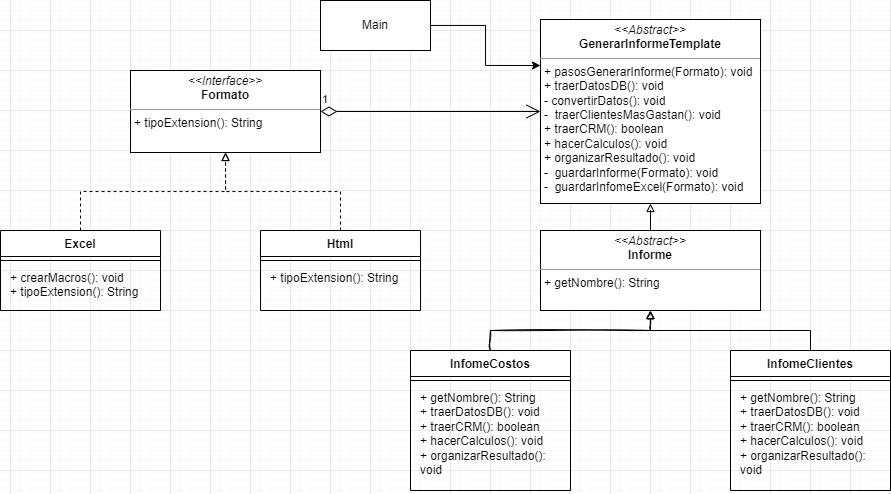

The diagram above was exported from draw.io. Its source (the exported page's mxGraphModel, read from the mxfile embedded in the PNG):
<mxGraphModel dx="1932" dy="596" grid="1" gridSize="10" guides="1" tooltips="1" connect="1" arrows="1" fold="1" page="1" pageScale="1" pageWidth="827" pageHeight="1169" math="0" shadow="0">
  <root>
    <mxCell id="WIyWlLk6GJQsqaUBKTNV-0" />
    <mxCell id="WIyWlLk6GJQsqaUBKTNV-1" parent="WIyWlLk6GJQsqaUBKTNV-0" />
    <mxCell id="hAlR8oA-eJTYXsFcEMEe-4" value="&lt;p style=&quot;margin:0px;margin-top:4px;text-align:center;&quot;&gt;&lt;i&gt;&amp;lt;&amp;lt;Abstract&amp;gt;&amp;gt;&lt;/i&gt;&lt;br&gt;&lt;b&gt;GenerarInformeTemplate&lt;/b&gt;&lt;/p&gt;&lt;hr size=&quot;1&quot;&gt;&lt;p style=&quot;margin:0px;margin-left:4px;&quot;&gt;+&amp;nbsp;pasosGenerarInforme&lt;span style=&quot;background-color: initial;&quot;&gt;(Formato): void&lt;/span&gt;&lt;/p&gt;&lt;p style=&quot;margin:0px;margin-left:4px;&quot;&gt;&lt;span style=&quot;background-color: initial;&quot;&gt;+ traerDatosDB(): void&lt;/span&gt;&lt;/p&gt;&lt;p style=&quot;margin:0px;margin-left:4px;&quot;&gt;- convertirDatos(): void&lt;/p&gt;&lt;p style=&quot;margin:0px;margin-left:4px;&quot;&gt;-&amp;nbsp; traerClientesMasGastan(): void&lt;/p&gt;&lt;p style=&quot;margin:0px;margin-left:4px;&quot;&gt;+ traerCRM(): boolean&lt;/p&gt;&lt;p style=&quot;margin:0px;margin-left:4px;&quot;&gt;+ hacerCalculos(): void&lt;br&gt;&lt;/p&gt;&lt;p style=&quot;margin:0px;margin-left:4px;&quot;&gt;+ organizarResultado(): void&lt;/p&gt;&lt;p style=&quot;margin:0px;margin-left:4px;&quot;&gt;-&amp;nbsp; guardarInforme(Formato): void&lt;/p&gt;&lt;p style=&quot;margin:0px;margin-left:4px;&quot;&gt;-&amp;nbsp; guardarInfomeExcel(Formato): void&lt;/p&gt;&lt;p style=&quot;margin:0px;margin-left:4px;&quot;&gt;&lt;br&gt;&lt;/p&gt;" style="verticalAlign=top;align=left;overflow=fill;fontSize=12;fontFamily=Helvetica;html=1;whiteSpace=wrap;" vertex="1" parent="WIyWlLk6GJQsqaUBKTNV-1">
      <mxGeometry x="370" y="29" width="220" height="184" as="geometry" />
    </mxCell>
    <mxCell id="hAlR8oA-eJTYXsFcEMEe-43" style="edgeStyle=orthogonalEdgeStyle;rounded=0;orthogonalLoop=1;jettySize=auto;html=1;entryX=0.5;entryY=1;entryDx=0;entryDy=0;endArrow=block;endFill=0;" edge="1" parent="WIyWlLk6GJQsqaUBKTNV-1" source="hAlR8oA-eJTYXsFcEMEe-11" target="hAlR8oA-eJTYXsFcEMEe-4">
      <mxGeometry relative="1" as="geometry" />
    </mxCell>
    <mxCell id="hAlR8oA-eJTYXsFcEMEe-11" value="&lt;p style=&quot;margin:0px;margin-top:4px;text-align:center;&quot;&gt;&lt;i&gt;&amp;lt;&amp;lt;Abstract&amp;gt;&amp;gt;&lt;/i&gt;&lt;br&gt;&lt;b&gt;Informe&lt;/b&gt;&lt;/p&gt;&lt;hr size=&quot;1&quot;&gt;&lt;p style=&quot;margin:0px;margin-left:4px;&quot;&gt;+ getNombre(): String&lt;/p&gt;&lt;p style=&quot;margin:0px;margin-left:4px;&quot;&gt;&lt;br&gt;&lt;/p&gt;" style="verticalAlign=top;align=left;overflow=fill;fontSize=12;fontFamily=Helvetica;html=1;whiteSpace=wrap;" vertex="1" parent="WIyWlLk6GJQsqaUBKTNV-1">
      <mxGeometry x="370" y="240" width="220" height="80" as="geometry" />
    </mxCell>
    <mxCell id="hAlR8oA-eJTYXsFcEMEe-41" style="edgeStyle=orthogonalEdgeStyle;rounded=0;orthogonalLoop=1;jettySize=auto;html=1;sketch=1;curveFitting=1;jiggle=2;endArrow=block;endFill=0;" edge="1" parent="WIyWlLk6GJQsqaUBKTNV-1" source="hAlR8oA-eJTYXsFcEMEe-14" target="hAlR8oA-eJTYXsFcEMEe-11">
      <mxGeometry relative="1" as="geometry" />
    </mxCell>
    <mxCell id="hAlR8oA-eJTYXsFcEMEe-14" value="InfomeCostos" style="swimlane;fontStyle=1;align=center;verticalAlign=top;childLayout=stackLayout;horizontal=1;startSize=26;horizontalStack=0;resizeParent=1;resizeParentMax=0;resizeLast=0;collapsible=1;marginBottom=0;whiteSpace=wrap;html=1;" vertex="1" parent="WIyWlLk6GJQsqaUBKTNV-1">
      <mxGeometry x="240" y="360" width="160" height="140" as="geometry" />
    </mxCell>
    <mxCell id="hAlR8oA-eJTYXsFcEMEe-16" value="" style="line;strokeWidth=1;fillColor=none;align=left;verticalAlign=middle;spacingTop=-1;spacingLeft=3;spacingRight=3;rotatable=0;labelPosition=right;points=[];portConstraint=eastwest;strokeColor=inherit;" vertex="1" parent="hAlR8oA-eJTYXsFcEMEe-14">
      <mxGeometry y="26" width="160" height="8" as="geometry" />
    </mxCell>
    <mxCell id="hAlR8oA-eJTYXsFcEMEe-17" value="&lt;p style=&quot;border-color: var(--border-color); margin: 0px 0px 0px 4px;&quot;&gt;+ getNombre(): String&lt;/p&gt;&lt;p style=&quot;border-color: var(--border-color); margin: 0px 0px 0px 4px;&quot;&gt;+ traerDatosDB(): void&lt;br style=&quot;border-color: var(--border-color);&quot;&gt;&lt;/p&gt;&lt;p style=&quot;border-color: var(--border-color); margin: 0px 0px 0px 4px;&quot;&gt;+ traerCRM(): boolean&lt;/p&gt;&lt;p style=&quot;border-color: var(--border-color); margin: 0px 0px 0px 4px;&quot;&gt;+ hacerCalculos(): void&lt;br style=&quot;border-color: var(--border-color);&quot;&gt;&lt;/p&gt;&lt;p style=&quot;border-color: var(--border-color); margin: 0px 0px 0px 4px;&quot;&gt;+ organizarResultado(): void&lt;/p&gt;" style="text;strokeColor=none;fillColor=none;align=left;verticalAlign=top;spacingLeft=4;spacingRight=4;overflow=hidden;rotatable=0;points=[[0,0.5],[1,0.5]];portConstraint=eastwest;whiteSpace=wrap;html=1;" vertex="1" parent="hAlR8oA-eJTYXsFcEMEe-14">
      <mxGeometry y="34" width="160" height="106" as="geometry" />
    </mxCell>
    <mxCell id="hAlR8oA-eJTYXsFcEMEe-42" style="edgeStyle=orthogonalEdgeStyle;rounded=0;orthogonalLoop=1;jettySize=auto;html=1;endArrow=block;endFill=0;" edge="1" parent="WIyWlLk6GJQsqaUBKTNV-1" source="hAlR8oA-eJTYXsFcEMEe-18" target="hAlR8oA-eJTYXsFcEMEe-11">
      <mxGeometry relative="1" as="geometry" />
    </mxCell>
    <mxCell id="hAlR8oA-eJTYXsFcEMEe-18" value="InfomeClientes" style="swimlane;fontStyle=1;align=center;verticalAlign=top;childLayout=stackLayout;horizontal=1;startSize=26;horizontalStack=0;resizeParent=1;resizeParentMax=0;resizeLast=0;collapsible=1;marginBottom=0;whiteSpace=wrap;html=1;" vertex="1" parent="WIyWlLk6GJQsqaUBKTNV-1">
      <mxGeometry x="560" y="360" width="160" height="140" as="geometry" />
    </mxCell>
    <mxCell id="hAlR8oA-eJTYXsFcEMEe-19" value="" style="line;strokeWidth=1;fillColor=none;align=left;verticalAlign=middle;spacingTop=-1;spacingLeft=3;spacingRight=3;rotatable=0;labelPosition=right;points=[];portConstraint=eastwest;strokeColor=inherit;" vertex="1" parent="hAlR8oA-eJTYXsFcEMEe-18">
      <mxGeometry y="26" width="160" height="8" as="geometry" />
    </mxCell>
    <mxCell id="hAlR8oA-eJTYXsFcEMEe-20" value="&lt;p style=&quot;border-color: var(--border-color); margin: 0px 0px 0px 4px;&quot;&gt;+ getNombre(): String&lt;/p&gt;&lt;p style=&quot;border-color: var(--border-color); margin: 0px 0px 0px 4px;&quot;&gt;+ traerDatosDB(): void&lt;br style=&quot;border-color: var(--border-color);&quot;&gt;&lt;/p&gt;&lt;p style=&quot;border-color: var(--border-color); margin: 0px 0px 0px 4px;&quot;&gt;+ traerCRM(): boolean&lt;/p&gt;&lt;p style=&quot;border-color: var(--border-color); margin: 0px 0px 0px 4px;&quot;&gt;+ hacerCalculos(): void&lt;br style=&quot;border-color: var(--border-color);&quot;&gt;&lt;/p&gt;&lt;p style=&quot;border-color: var(--border-color); margin: 0px 0px 0px 4px;&quot;&gt;+ organizarResultado(): void&lt;/p&gt;" style="text;strokeColor=none;fillColor=none;align=left;verticalAlign=top;spacingLeft=4;spacingRight=4;overflow=hidden;rotatable=0;points=[[0,0.5],[1,0.5]];portConstraint=eastwest;whiteSpace=wrap;html=1;" vertex="1" parent="hAlR8oA-eJTYXsFcEMEe-18">
      <mxGeometry y="34" width="160" height="106" as="geometry" />
    </mxCell>
    <mxCell id="hAlR8oA-eJTYXsFcEMEe-23" value="&lt;p style=&quot;margin:0px;margin-top:4px;text-align:center;&quot;&gt;&lt;i&gt;&amp;lt;&amp;lt;Interface&amp;gt;&amp;gt;&lt;/i&gt;&lt;br&gt;&lt;b&gt;Formato&lt;/b&gt;&lt;/p&gt;&lt;hr size=&quot;1&quot;&gt;&lt;p style=&quot;margin:0px;margin-left:4px;&quot;&gt;+ tipoExtension(): String&lt;br&gt;&lt;/p&gt;" style="verticalAlign=top;align=left;overflow=fill;fontSize=12;fontFamily=Helvetica;html=1;whiteSpace=wrap;" vertex="1" parent="WIyWlLk6GJQsqaUBKTNV-1">
      <mxGeometry x="-40" y="80" width="190" height="82" as="geometry" />
    </mxCell>
    <mxCell id="hAlR8oA-eJTYXsFcEMEe-24" value="1" style="endArrow=open;html=1;endSize=12;startArrow=diamondThin;startSize=14;startFill=0;edgeStyle=orthogonalEdgeStyle;align=left;verticalAlign=bottom;rounded=0;exitX=1;exitY=0.5;exitDx=0;exitDy=0;entryX=0;entryY=0.5;entryDx=0;entryDy=0;" edge="1" parent="WIyWlLk6GJQsqaUBKTNV-1" source="hAlR8oA-eJTYXsFcEMEe-23" target="hAlR8oA-eJTYXsFcEMEe-4">
      <mxGeometry x="-1" y="3" relative="1" as="geometry">
        <mxPoint x="270" y="219.6" as="sourcePoint" />
        <mxPoint x="430" y="219.6" as="targetPoint" />
      </mxGeometry>
    </mxCell>
    <mxCell id="hAlR8oA-eJTYXsFcEMEe-47" style="edgeStyle=orthogonalEdgeStyle;rounded=0;orthogonalLoop=1;jettySize=auto;html=1;dashed=1;endArrow=block;endFill=0;" edge="1" parent="WIyWlLk6GJQsqaUBKTNV-1" source="hAlR8oA-eJTYXsFcEMEe-29" target="hAlR8oA-eJTYXsFcEMEe-23">
      <mxGeometry relative="1" as="geometry" />
    </mxCell>
    <mxCell id="hAlR8oA-eJTYXsFcEMEe-29" value="Excel" style="swimlane;fontStyle=1;align=center;verticalAlign=top;childLayout=stackLayout;horizontal=1;startSize=26;horizontalStack=0;resizeParent=1;resizeParentMax=0;resizeLast=0;collapsible=1;marginBottom=0;whiteSpace=wrap;html=1;" vertex="1" parent="WIyWlLk6GJQsqaUBKTNV-1">
      <mxGeometry x="-170" y="240" width="160" height="80" as="geometry" />
    </mxCell>
    <mxCell id="hAlR8oA-eJTYXsFcEMEe-30" value="" style="line;strokeWidth=1;fillColor=none;align=left;verticalAlign=middle;spacingTop=-1;spacingLeft=3;spacingRight=3;rotatable=0;labelPosition=right;points=[];portConstraint=eastwest;strokeColor=inherit;" vertex="1" parent="hAlR8oA-eJTYXsFcEMEe-29">
      <mxGeometry y="26" width="160" height="8" as="geometry" />
    </mxCell>
    <mxCell id="hAlR8oA-eJTYXsFcEMEe-31" value="&lt;p style=&quot;border-color: var(--border-color); margin: 0px 0px 0px 4px;&quot;&gt;+ crearMacros(): void&lt;/p&gt;&lt;p style=&quot;border-color: var(--border-color); margin: 0px 0px 0px 4px;&quot;&gt;+ tipoExtension(): String&lt;/p&gt;" style="text;strokeColor=none;fillColor=none;align=left;verticalAlign=top;spacingLeft=4;spacingRight=4;overflow=hidden;rotatable=0;points=[[0,0.5],[1,0.5]];portConstraint=eastwest;whiteSpace=wrap;html=1;" vertex="1" parent="hAlR8oA-eJTYXsFcEMEe-29">
      <mxGeometry y="34" width="160" height="46" as="geometry" />
    </mxCell>
    <mxCell id="hAlR8oA-eJTYXsFcEMEe-46" style="edgeStyle=orthogonalEdgeStyle;rounded=0;orthogonalLoop=1;jettySize=auto;html=1;entryX=0.5;entryY=1;entryDx=0;entryDy=0;dashed=1;endArrow=block;endFill=0;" edge="1" parent="WIyWlLk6GJQsqaUBKTNV-1" source="hAlR8oA-eJTYXsFcEMEe-35" target="hAlR8oA-eJTYXsFcEMEe-23">
      <mxGeometry relative="1" as="geometry" />
    </mxCell>
    <mxCell id="hAlR8oA-eJTYXsFcEMEe-35" value="Html" style="swimlane;fontStyle=1;align=center;verticalAlign=top;childLayout=stackLayout;horizontal=1;startSize=26;horizontalStack=0;resizeParent=1;resizeParentMax=0;resizeLast=0;collapsible=1;marginBottom=0;whiteSpace=wrap;html=1;" vertex="1" parent="WIyWlLk6GJQsqaUBKTNV-1">
      <mxGeometry x="90" y="240" width="160" height="80" as="geometry" />
    </mxCell>
    <mxCell id="hAlR8oA-eJTYXsFcEMEe-36" value="" style="line;strokeWidth=1;fillColor=none;align=left;verticalAlign=middle;spacingTop=-1;spacingLeft=3;spacingRight=3;rotatable=0;labelPosition=right;points=[];portConstraint=eastwest;strokeColor=inherit;" vertex="1" parent="hAlR8oA-eJTYXsFcEMEe-35">
      <mxGeometry y="26" width="160" height="8" as="geometry" />
    </mxCell>
    <mxCell id="hAlR8oA-eJTYXsFcEMEe-37" value="&lt;p style=&quot;border-color: var(--border-color); margin: 0px 0px 0px 4px;&quot;&gt;&lt;span style=&quot;background-color: initial;&quot;&gt;+ tipoExtension(): String&lt;/span&gt;&lt;br&gt;&lt;/p&gt;" style="text;strokeColor=none;fillColor=none;align=left;verticalAlign=top;spacingLeft=4;spacingRight=4;overflow=hidden;rotatable=0;points=[[0,0.5],[1,0.5]];portConstraint=eastwest;whiteSpace=wrap;html=1;" vertex="1" parent="hAlR8oA-eJTYXsFcEMEe-35">
      <mxGeometry y="34" width="160" height="46" as="geometry" />
    </mxCell>
    <mxCell id="hAlR8oA-eJTYXsFcEMEe-45" style="edgeStyle=orthogonalEdgeStyle;rounded=0;orthogonalLoop=1;jettySize=auto;html=1;entryX=0;entryY=0.25;entryDx=0;entryDy=0;" edge="1" parent="WIyWlLk6GJQsqaUBKTNV-1" source="hAlR8oA-eJTYXsFcEMEe-44" target="hAlR8oA-eJTYXsFcEMEe-4">
      <mxGeometry relative="1" as="geometry" />
    </mxCell>
    <mxCell id="hAlR8oA-eJTYXsFcEMEe-44" value="Main" style="html=1;whiteSpace=wrap;" vertex="1" parent="WIyWlLk6GJQsqaUBKTNV-1">
      <mxGeometry x="150" y="10" width="110" height="50" as="geometry" />
    </mxCell>
  </root>
</mxGraphModel>